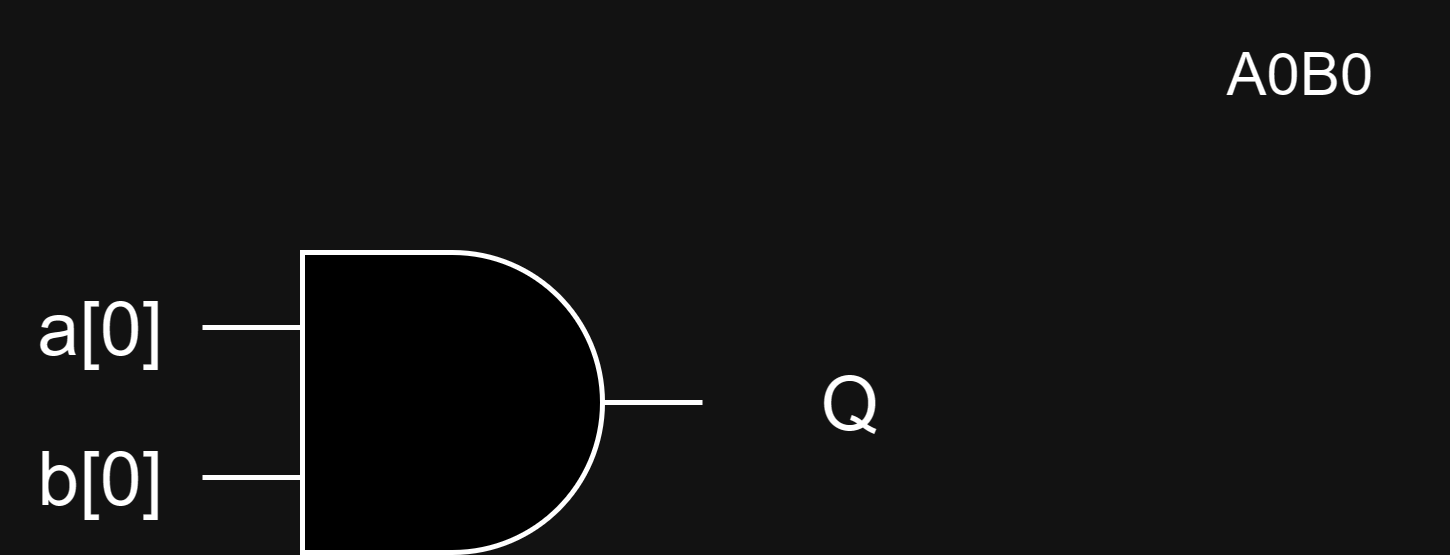

The diagram above was exported from draw.io. Its source (the exported page's mxGraphModel, read from the mxfile embedded in the PNG):
<mxGraphModel dx="786" dy="471" grid="1" gridSize="10" guides="1" tooltips="1" connect="1" arrows="1" fold="1" page="1" pageScale="1" pageWidth="1654" pageHeight="2336" math="0" shadow="0">
  <root>
    <mxCell id="0" />
    <mxCell id="1" parent="0" />
    <mxCell id="anO7p_arrnvmRWVMqzBV-2" value="" style="verticalLabelPosition=bottom;shadow=0;dashed=0;align=center;html=1;verticalAlign=top;shape=mxgraph.electrical.logic_gates.logic_gate;operation=and;" vertex="1" parent="1">
      <mxGeometry x="170" y="120" width="100" height="60" as="geometry" />
    </mxCell>
    <mxCell id="anO7p_arrnvmRWVMqzBV-3" value="&lt;font style=&quot;font-size: 15px;&quot;&gt;a[0]&lt;/font&gt;" style="text;html=1;strokeColor=none;fillColor=none;align=center;verticalAlign=middle;whiteSpace=wrap;rounded=0;" vertex="1" parent="1">
      <mxGeometry x="130" y="120" width="40" height="30" as="geometry" />
    </mxCell>
    <mxCell id="anO7p_arrnvmRWVMqzBV-4" value="&lt;font style=&quot;font-size: 15px;&quot;&gt;b[0]&lt;/font&gt;" style="text;html=1;strokeColor=none;fillColor=none;align=center;verticalAlign=middle;whiteSpace=wrap;rounded=0;" vertex="1" parent="1">
      <mxGeometry x="130" y="150" width="40" height="30" as="geometry" />
    </mxCell>
    <mxCell id="anO7p_arrnvmRWVMqzBV-5" value="&lt;font style=&quot;font-size: 15px;&quot;&gt;Q&lt;/font&gt;" style="text;html=1;strokeColor=none;fillColor=none;align=center;verticalAlign=middle;whiteSpace=wrap;rounded=0;" vertex="1" parent="1">
      <mxGeometry x="270" y="135" width="60" height="30" as="geometry" />
    </mxCell>
    <mxCell id="anO7p_arrnvmRWVMqzBV-6" value="A0B0" style="text;html=1;strokeColor=none;fillColor=none;align=center;verticalAlign=middle;whiteSpace=wrap;rounded=0;" vertex="1" parent="1">
      <mxGeometry x="360" y="70" width="60" height="30" as="geometry" />
    </mxCell>
  </root>
</mxGraphModel>